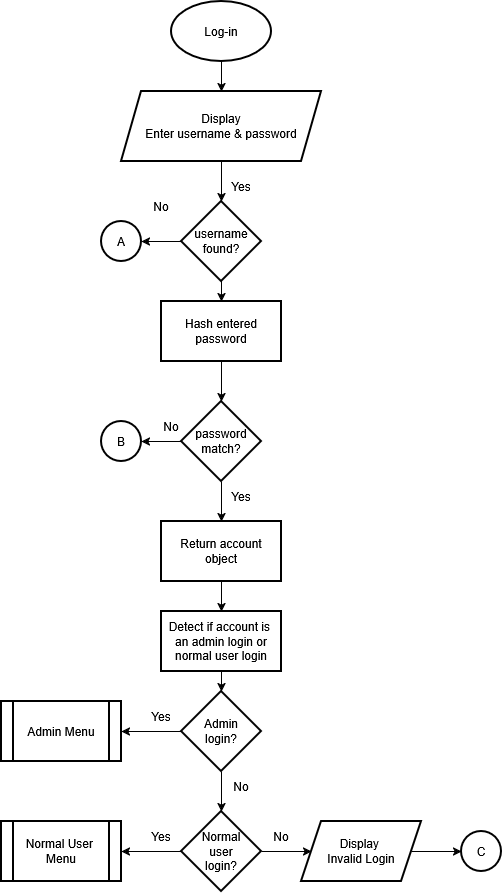

The diagram above was exported from draw.io. Its source (the exported page's mxGraphModel, read from the mxfile embedded in the PNG):
<mxGraphModel dx="1137" dy="649" grid="1" gridSize="10" guides="1" tooltips="1" connect="1" arrows="1" fold="1" page="1" pageScale="1" pageWidth="850" pageHeight="1100" math="0" shadow="0">
  <root>
    <mxCell id="0" />
    <mxCell id="1" parent="0" />
    <mxCell id="qlBe3daaeTg15gec9J_n-2" edge="1" parent="1" source="mbHde2op0mqt-yukscST-1" style="edgeStyle=orthogonalEdgeStyle;rounded=0;orthogonalLoop=1;jettySize=auto;html=1;" target="qlBe3daaeTg15gec9J_n-1" value="">
      <mxGeometry relative="1" as="geometry" />
    </mxCell>
    <mxCell id="mbHde2op0mqt-yukscST-1" parent="1" style="strokeWidth=2;html=1;shape=mxgraph.flowchart.start_1;whiteSpace=wrap;" value="Log-in" vertex="1">
      <mxGeometry height="60" width="100" x="390" y="30" as="geometry" />
    </mxCell>
    <mxCell id="YUDHt3qjpt70z75ZZYHd-2" edge="1" parent="1" source="qlBe3daaeTg15gec9J_n-1" style="edgeStyle=orthogonalEdgeStyle;rounded=0;orthogonalLoop=1;jettySize=auto;html=1;" target="YUDHt3qjpt70z75ZZYHd-1" value="">
      <mxGeometry relative="1" as="geometry" />
    </mxCell>
    <mxCell id="qlBe3daaeTg15gec9J_n-1" parent="1" style="shape=parallelogram;perimeter=parallelogramPerimeter;whiteSpace=wrap;html=1;fixedSize=1;strokeWidth=2;" value="&lt;div&gt;Display&lt;/div&gt;&lt;div&gt;Enter username &amp;amp; password&lt;/div&gt;" vertex="1">
      <mxGeometry height="70" width="200" x="340" y="120" as="geometry" />
    </mxCell>
    <mxCell id="YUDHt3qjpt70z75ZZYHd-4" edge="1" parent="1" source="YUDHt3qjpt70z75ZZYHd-1" style="edgeStyle=orthogonalEdgeStyle;rounded=0;orthogonalLoop=1;jettySize=auto;html=1;" target="YUDHt3qjpt70z75ZZYHd-3" value="">
      <mxGeometry relative="1" as="geometry" />
    </mxCell>
    <mxCell id="LFZz2Rb9DgtbCuZRX_D5-18" edge="1" parent="1" source="YUDHt3qjpt70z75ZZYHd-1" style="edgeStyle=orthogonalEdgeStyle;rounded=0;orthogonalLoop=1;jettySize=auto;html=1;" target="uvMeVNeSc7r4OPYXal6F-1" value="">
      <mxGeometry relative="1" as="geometry" />
    </mxCell>
    <mxCell id="YUDHt3qjpt70z75ZZYHd-1" parent="1" style="rhombus;whiteSpace=wrap;html=1;strokeWidth=2;" value="&lt;div&gt;username&lt;/div&gt;&lt;div&gt;found?&lt;/div&gt;" vertex="1">
      <mxGeometry height="80" width="80" x="400" y="230" as="geometry" />
    </mxCell>
    <mxCell id="YUDHt3qjpt70z75ZZYHd-6" edge="1" parent="1" source="YUDHt3qjpt70z75ZZYHd-3" style="edgeStyle=orthogonalEdgeStyle;rounded=0;orthogonalLoop=1;jettySize=auto;html=1;" target="YUDHt3qjpt70z75ZZYHd-5" value="">
      <mxGeometry relative="1" as="geometry" />
    </mxCell>
    <mxCell id="YUDHt3qjpt70z75ZZYHd-3" parent="1" style="whiteSpace=wrap;html=1;strokeWidth=2;" value="&lt;div&gt;Hash entered&lt;/div&gt;&lt;div&gt;password&lt;/div&gt;" vertex="1">
      <mxGeometry height="60" width="120" x="380" y="330" as="geometry" />
    </mxCell>
    <mxCell id="YUDHt3qjpt70z75ZZYHd-8" edge="1" parent="1" source="YUDHt3qjpt70z75ZZYHd-5" style="edgeStyle=orthogonalEdgeStyle;rounded=0;orthogonalLoop=1;jettySize=auto;html=1;" target="YUDHt3qjpt70z75ZZYHd-7" value="">
      <mxGeometry relative="1" as="geometry" />
    </mxCell>
    <mxCell id="LFZz2Rb9DgtbCuZRX_D5-19" edge="1" parent="1" source="YUDHt3qjpt70z75ZZYHd-5" style="edgeStyle=orthogonalEdgeStyle;rounded=0;orthogonalLoop=1;jettySize=auto;html=1;" target="5wJpFf97uaaroWJlk-ez-1" value="">
      <mxGeometry relative="1" as="geometry" />
    </mxCell>
    <mxCell id="YUDHt3qjpt70z75ZZYHd-5" parent="1" style="rhombus;whiteSpace=wrap;html=1;strokeWidth=2;" value="&lt;div&gt;password&lt;/div&gt;&lt;div&gt;match?&lt;/div&gt;" vertex="1">
      <mxGeometry height="80" width="80" x="400" y="430" as="geometry" />
    </mxCell>
    <mxCell id="LFZz2Rb9DgtbCuZRX_D5-12" edge="1" parent="1" source="YUDHt3qjpt70z75ZZYHd-7" style="edgeStyle=orthogonalEdgeStyle;rounded=0;orthogonalLoop=1;jettySize=auto;html=1;" target="LFZz2Rb9DgtbCuZRX_D5-11" value="">
      <mxGeometry relative="1" as="geometry" />
    </mxCell>
    <mxCell id="YUDHt3qjpt70z75ZZYHd-7" parent="1" style="whiteSpace=wrap;html=1;strokeWidth=2;" value="&lt;div&gt;Return account&lt;/div&gt;&lt;div&gt;object&lt;/div&gt;" vertex="1">
      <mxGeometry height="60" width="120" x="380" y="550" as="geometry" />
    </mxCell>
    <mxCell id="lNHDZDFZpVSfxFpmzjg--1" parent="1" style="text;html=1;whiteSpace=wrap;strokeColor=none;fillColor=none;align=center;verticalAlign=middle;rounded=0;" value="Yes" vertex="1">
      <mxGeometry height="30" width="60" x="430" y="200" as="geometry" />
    </mxCell>
    <mxCell id="lNHDZDFZpVSfxFpmzjg--2" parent="1" style="text;html=1;whiteSpace=wrap;strokeColor=none;fillColor=none;align=center;verticalAlign=middle;rounded=0;" value="Yes" vertex="1">
      <mxGeometry height="30" width="60" x="430" y="510" as="geometry" />
    </mxCell>
    <mxCell id="S4LJMrKMIfxahxLS5j0z-1" parent="1" style="text;html=1;whiteSpace=wrap;strokeColor=none;fillColor=none;align=center;verticalAlign=middle;rounded=0;" value="No" vertex="1">
      <mxGeometry height="30" width="60" x="350" y="220" as="geometry" />
    </mxCell>
    <mxCell id="S4LJMrKMIfxahxLS5j0z-2" parent="1" style="text;html=1;whiteSpace=wrap;strokeColor=none;fillColor=none;align=center;verticalAlign=middle;rounded=0;" value="No" vertex="1">
      <mxGeometry height="30" width="60" x="360" y="440" as="geometry" />
    </mxCell>
    <mxCell id="uvMeVNeSc7r4OPYXal6F-1" parent="1" style="ellipse;whiteSpace=wrap;html=1;strokeWidth=2;" value="A" vertex="1">
      <mxGeometry height="40" width="40" x="320" y="250" as="geometry" />
    </mxCell>
    <mxCell id="5wJpFf97uaaroWJlk-ez-1" parent="1" style="ellipse;whiteSpace=wrap;html=1;strokeWidth=2;" value="B" vertex="1">
      <mxGeometry height="40" width="40" x="320" y="450" as="geometry" />
    </mxCell>
    <mxCell id="LFZz2Rb9DgtbCuZRX_D5-6" edge="1" parent="1" source="LFZz2Rb9DgtbCuZRX_D5-3" style="edgeStyle=orthogonalEdgeStyle;rounded=0;orthogonalLoop=1;jettySize=auto;html=1;" target="LFZz2Rb9DgtbCuZRX_D5-5" value="">
      <mxGeometry relative="1" as="geometry" />
    </mxCell>
    <mxCell id="LFZz2Rb9DgtbCuZRX_D5-8" edge="1" parent="1" source="LFZz2Rb9DgtbCuZRX_D5-3" style="edgeStyle=orthogonalEdgeStyle;rounded=0;orthogonalLoop=1;jettySize=auto;html=1;" target="LFZz2Rb9DgtbCuZRX_D5-7" value="">
      <mxGeometry relative="1" as="geometry" />
    </mxCell>
    <mxCell id="LFZz2Rb9DgtbCuZRX_D5-3" parent="1" style="rhombus;whiteSpace=wrap;html=1;strokeWidth=2;" value="&lt;div&gt;Admin&lt;/div&gt;&lt;div&gt;login?&lt;/div&gt;" vertex="1">
      <mxGeometry height="80" width="80" x="400" y="720" as="geometry" />
    </mxCell>
    <mxCell id="LFZz2Rb9DgtbCuZRX_D5-10" edge="1" parent="1" source="LFZz2Rb9DgtbCuZRX_D5-5" style="edgeStyle=orthogonalEdgeStyle;rounded=0;orthogonalLoop=1;jettySize=auto;html=1;" target="LFZz2Rb9DgtbCuZRX_D5-9" value="">
      <mxGeometry relative="1" as="geometry" />
    </mxCell>
    <mxCell id="7ohr5Mq54iFiTx5Bo_4j-2" edge="1" parent="1" source="LFZz2Rb9DgtbCuZRX_D5-5" style="edgeStyle=orthogonalEdgeStyle;rounded=0;orthogonalLoop=1;jettySize=auto;html=1;" target="7ohr5Mq54iFiTx5Bo_4j-1" value="">
      <mxGeometry relative="1" as="geometry" />
    </mxCell>
    <mxCell id="LFZz2Rb9DgtbCuZRX_D5-5" parent="1" style="rhombus;whiteSpace=wrap;html=1;strokeWidth=2;" value="&lt;div&gt;Normal&lt;/div&gt;&lt;div&gt;user&lt;/div&gt;&lt;div&gt;login?&lt;/div&gt;" vertex="1">
      <mxGeometry height="80" width="80" x="400" y="840" as="geometry" />
    </mxCell>
    <mxCell id="LFZz2Rb9DgtbCuZRX_D5-7" parent="1" style="shape=process;whiteSpace=wrap;html=1;backgroundOutline=1;strokeWidth=2;" value="Admin Menu" vertex="1">
      <mxGeometry height="60" width="120" x="220" y="730" as="geometry" />
    </mxCell>
    <mxCell id="LFZz2Rb9DgtbCuZRX_D5-9" parent="1" style="shape=process;whiteSpace=wrap;html=1;backgroundOutline=1;strokeWidth=2;" value="&lt;div&gt;Normal User&amp;nbsp;&lt;/div&gt;&lt;div&gt;Menu&lt;/div&gt;" vertex="1">
      <mxGeometry height="60" width="120" x="220" y="850" as="geometry" />
    </mxCell>
    <mxCell id="LFZz2Rb9DgtbCuZRX_D5-13" edge="1" parent="1" source="LFZz2Rb9DgtbCuZRX_D5-11" style="edgeStyle=orthogonalEdgeStyle;rounded=0;orthogonalLoop=1;jettySize=auto;html=1;" target="LFZz2Rb9DgtbCuZRX_D5-3" value="">
      <mxGeometry relative="1" as="geometry" />
    </mxCell>
    <mxCell id="LFZz2Rb9DgtbCuZRX_D5-11" parent="1" style="whiteSpace=wrap;html=1;strokeWidth=2;" value="&lt;div&gt;Detect if account is&amp;nbsp;&lt;/div&gt;&lt;div&gt;an admin login or normal user login&lt;/div&gt;" vertex="1">
      <mxGeometry height="60" width="120" x="380" y="640" as="geometry" />
    </mxCell>
    <mxCell id="LFZz2Rb9DgtbCuZRX_D5-14" parent="1" style="text;html=1;whiteSpace=wrap;strokeColor=none;fillColor=none;align=center;verticalAlign=middle;rounded=0;" value="Yes" vertex="1">
      <mxGeometry height="30" width="60" x="350" y="730" as="geometry" />
    </mxCell>
    <mxCell id="LFZz2Rb9DgtbCuZRX_D5-15" parent="1" style="text;html=1;whiteSpace=wrap;strokeColor=none;fillColor=none;align=center;verticalAlign=middle;rounded=0;" value="Yes" vertex="1">
      <mxGeometry height="30" width="60" x="350" y="850" as="geometry" />
    </mxCell>
    <mxCell id="LFZz2Rb9DgtbCuZRX_D5-17" parent="1" style="text;html=1;whiteSpace=wrap;strokeColor=none;fillColor=none;align=center;verticalAlign=middle;rounded=0;" value="No" vertex="1">
      <mxGeometry height="30" width="60" x="430" y="800" as="geometry" />
    </mxCell>
    <mxCell id="7ohr5Mq54iFiTx5Bo_4j-7" edge="1" parent="1" source="7ohr5Mq54iFiTx5Bo_4j-1" style="edgeStyle=orthogonalEdgeStyle;rounded=0;orthogonalLoop=1;jettySize=auto;html=1;" target="7ohr5Mq54iFiTx5Bo_4j-5" value="">
      <mxGeometry relative="1" as="geometry" />
    </mxCell>
    <mxCell id="7ohr5Mq54iFiTx5Bo_4j-1" parent="1" style="shape=parallelogram;perimeter=parallelogramPerimeter;whiteSpace=wrap;html=1;fixedSize=1;strokeWidth=2;" value="&lt;div&gt;Display&amp;nbsp;&lt;/div&gt;&lt;div&gt;Invalid Login&lt;/div&gt;" vertex="1">
      <mxGeometry height="60" width="120" x="520" y="850" as="geometry" />
    </mxCell>
    <mxCell id="7ohr5Mq54iFiTx5Bo_4j-5" parent="1" style="ellipse;whiteSpace=wrap;html=1;strokeWidth=2;" value="C" vertex="1">
      <mxGeometry height="40" width="40" x="680" y="860" as="geometry" />
    </mxCell>
    <mxCell id="7ohr5Mq54iFiTx5Bo_4j-8" parent="1" style="text;html=1;whiteSpace=wrap;strokeColor=none;fillColor=none;align=center;verticalAlign=middle;rounded=0;" value="No" vertex="1">
      <mxGeometry height="30" width="60" x="470" y="850" as="geometry" />
    </mxCell>
  </root>
</mxGraphModel>